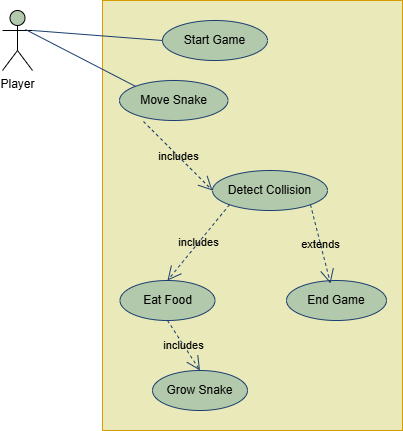

The diagram above was exported from draw.io. Its source (the exported page's mxGraphModel, read from the mxfile embedded in the PNG):
<mxGraphModel dx="880" dy="468" grid="1" gridSize="10" guides="1" tooltips="1" connect="1" arrows="1" fold="1" page="1" pageScale="1" pageWidth="850" pageHeight="1100" math="0" shadow="0">
  <root>
    <mxCell id="0" />
    <mxCell id="1" parent="0" />
    <mxCell id="mRFKW1IroVncNAavuF7v-80" value="" style="rounded=0;whiteSpace=wrap;html=1;labelBackgroundColor=none;fillColor=#E9E9B9;strokeColor=#d79b00;fontStyle=0" vertex="1" parent="1">
      <mxGeometry x="300" y="20" width="300" height="430" as="geometry" />
    </mxCell>
    <mxCell id="mRFKW1IroVncNAavuF7v-70" value="&lt;font style=&quot;color: rgb(0, 0, 0);&quot;&gt;Start Game&lt;/font&gt;" style="ellipse;whiteSpace=wrap;html=1;labelBackgroundColor=none;fillColor=#B2C9AB;strokeColor=#1B3E6F;fontColor=#46495D;fontStyle=0" vertex="1" parent="1">
      <mxGeometry x="360" y="40" width="105" height="40" as="geometry" />
    </mxCell>
    <mxCell id="mRFKW1IroVncNAavuF7v-71" value="&lt;font style=&quot;color: rgb(0, 0, 0);&quot;&gt;Move Snake&lt;/font&gt;" style="ellipse;whiteSpace=wrap;html=1;labelBackgroundColor=none;fillColor=#B2C9AB;strokeColor=#1B3E6F;fontColor=#46495D;fontStyle=0" vertex="1" parent="1">
      <mxGeometry x="317" y="100" width="108.5" height="40" as="geometry" />
    </mxCell>
    <mxCell id="mRFKW1IroVncNAavuF7v-72" value="&lt;font style=&quot;color: rgb(0, 0, 0);&quot;&gt;Eat Food&lt;/font&gt;" style="ellipse;whiteSpace=wrap;html=1;labelBackgroundColor=none;fillColor=#B2C9AB;strokeColor=#1B3E6F;fontColor=#46495D;fontStyle=0" vertex="1" parent="1">
      <mxGeometry x="317.5" y="300" width="95" height="40" as="geometry" />
    </mxCell>
    <mxCell id="mRFKW1IroVncNAavuF7v-73" value="&lt;font style=&quot;color: rgb(0, 0, 0);&quot;&gt;End Game&lt;/font&gt;" style="ellipse;whiteSpace=wrap;html=1;labelBackgroundColor=none;fillColor=#B2C9AB;strokeColor=#1B3E6F;fontColor=#46495D;fontStyle=0" vertex="1" parent="1">
      <mxGeometry x="484" y="300" width="100" height="40" as="geometry" />
    </mxCell>
    <mxCell id="mRFKW1IroVncNAavuF7v-74" value="&lt;font style=&quot;color: rgb(0, 0, 0);&quot;&gt;Player&lt;/font&gt;" style="shape=umlActor;verticalLabelPosition=bottom;verticalAlign=top;html=1;labelBackgroundColor=none;fillColor=#B2C9AB;strokeColor=#000000;fontColor=#46495D;fontStyle=0" vertex="1" parent="1">
      <mxGeometry x="200" y="30" width="30" height="60" as="geometry" />
    </mxCell>
    <mxCell id="mRFKW1IroVncNAavuF7v-78" value="&lt;font style=&quot;color: rgb(0, 0, 0);&quot;&gt;Detect Collision&lt;/font&gt;" style="ellipse;whiteSpace=wrap;html=1;labelBackgroundColor=none;fillColor=#B2C9AB;strokeColor=#1B3E6F;fontColor=#46495D;fontStyle=0" vertex="1" parent="1">
      <mxGeometry x="410" y="190" width="115" height="40" as="geometry" />
    </mxCell>
    <mxCell id="mRFKW1IroVncNAavuF7v-79" value="&lt;font style=&quot;color: rgb(0, 0, 0);&quot;&gt;Grow Snake&lt;/font&gt;" style="ellipse;whiteSpace=wrap;html=1;labelBackgroundColor=none;fillColor=#B2C9AB;strokeColor=#1B3E6F;fontColor=#46495D;fontStyle=0" vertex="1" parent="1">
      <mxGeometry x="350" y="390" width="95" height="40" as="geometry" />
    </mxCell>
    <mxCell id="mRFKW1IroVncNAavuF7v-81" value="" style="endArrow=none;html=1;rounded=0;entryX=0;entryY=0.5;entryDx=0;entryDy=0;exitX=1;exitY=0.3333333333333333;exitDx=0;exitDy=0;exitPerimeter=0;labelBackgroundColor=none;strokeColor=#1B3E6F;fontColor=default;fontStyle=0" edge="1" parent="1" source="mRFKW1IroVncNAavuF7v-74" target="mRFKW1IroVncNAavuF7v-70">
      <mxGeometry width="50" height="50" relative="1" as="geometry">
        <mxPoint x="360" y="220" as="sourcePoint" />
        <mxPoint x="410" y="170" as="targetPoint" />
      </mxGeometry>
    </mxCell>
    <mxCell id="mRFKW1IroVncNAavuF7v-82" value="" style="endArrow=none;html=1;rounded=0;entryX=0;entryY=0;entryDx=0;entryDy=0;exitX=0.767;exitY=0.317;exitDx=0;exitDy=0;exitPerimeter=0;labelBackgroundColor=none;strokeColor=#1B3E6F;fontColor=default;fontStyle=0" edge="1" parent="1" source="mRFKW1IroVncNAavuF7v-74" target="mRFKW1IroVncNAavuF7v-71">
      <mxGeometry width="50" height="50" relative="1" as="geometry">
        <mxPoint x="190" y="100" as="sourcePoint" />
        <mxPoint x="410" y="170" as="targetPoint" />
      </mxGeometry>
    </mxCell>
    <mxCell id="mRFKW1IroVncNAavuF7v-83" value="includes" style="endArrow=open;endSize=12;dashed=1;html=1;rounded=0;exitX=0.221;exitY=1.025;exitDx=0;exitDy=0;entryX=0;entryY=0.5;entryDx=0;entryDy=0;exitPerimeter=0;labelBackgroundColor=none;strokeColor=#1B3E6F;fontColor=default;fontStyle=0" edge="1" parent="1" source="mRFKW1IroVncNAavuF7v-71" target="mRFKW1IroVncNAavuF7v-78">
      <mxGeometry width="160" relative="1" as="geometry">
        <mxPoint x="310" y="200" as="sourcePoint" />
        <mxPoint x="470" y="200" as="targetPoint" />
      </mxGeometry>
    </mxCell>
    <mxCell id="mRFKW1IroVncNAavuF7v-85" value="extends" style="endArrow=open;endSize=12;dashed=1;html=1;rounded=0;exitX=1;exitY=1;exitDx=0;exitDy=0;labelBackgroundColor=none;strokeColor=#1B3E6F;fontColor=default;entryX=0.44;entryY=0.075;entryDx=0;entryDy=0;entryPerimeter=0;fontStyle=0" edge="1" parent="1" source="mRFKW1IroVncNAavuF7v-78" target="mRFKW1IroVncNAavuF7v-73">
      <mxGeometry width="160" relative="1" as="geometry">
        <mxPoint x="310" y="200" as="sourcePoint" />
        <mxPoint x="470" y="200" as="targetPoint" />
      </mxGeometry>
    </mxCell>
    <mxCell id="mRFKW1IroVncNAavuF7v-87" value="includes" style="endArrow=open;endSize=12;dashed=1;html=1;rounded=0;entryX=0.5;entryY=0;entryDx=0;entryDy=0;exitX=0;exitY=1;exitDx=0;exitDy=0;labelBackgroundColor=none;strokeColor=#1B3E6F;fontColor=default;fontStyle=0" edge="1" parent="1" source="mRFKW1IroVncNAavuF7v-78" target="mRFKW1IroVncNAavuF7v-72">
      <mxGeometry width="160" relative="1" as="geometry">
        <mxPoint x="310" y="200" as="sourcePoint" />
        <mxPoint x="470" y="200" as="targetPoint" />
      </mxGeometry>
    </mxCell>
    <mxCell id="mRFKW1IroVncNAavuF7v-88" value="includes" style="endArrow=open;endSize=12;dashed=1;html=1;rounded=0;entryX=0.5;entryY=0;entryDx=0;entryDy=0;exitX=0.5;exitY=1;exitDx=0;exitDy=0;labelBackgroundColor=none;strokeColor=#1B3E6F;fontColor=default;fontStyle=0" edge="1" parent="1" source="mRFKW1IroVncNAavuF7v-72" target="mRFKW1IroVncNAavuF7v-79">
      <mxGeometry width="160" relative="1" as="geometry">
        <mxPoint x="310" y="300" as="sourcePoint" />
        <mxPoint x="470" y="300" as="targetPoint" />
      </mxGeometry>
    </mxCell>
  </root>
</mxGraphModel>